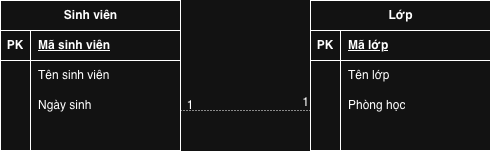

The diagram above was exported from draw.io. Its source (the exported page's mxGraphModel, read from the mxfile embedded in the PNG):
<mxGraphModel dx="964" dy="663" grid="1" gridSize="10" guides="1" tooltips="1" connect="1" arrows="1" fold="1" page="1" pageScale="1" pageWidth="850" pageHeight="1100" math="0" shadow="0">
  <root>
    <mxCell id="0" />
    <mxCell id="1" parent="0" />
    <mxCell id="2WJr1Hc-Q2PCZiXBvvei-9" parent="1" style="shape=table;startSize=30;container=1;collapsible=1;childLayout=tableLayout;fixedRows=1;rowLines=0;fontStyle=1;align=center;resizeLast=1;html=1;" value="Sinh viên" vertex="1">
      <mxGeometry height="150" width="180" x="120" y="120" as="geometry" />
    </mxCell>
    <mxCell id="2WJr1Hc-Q2PCZiXBvvei-10" parent="2WJr1Hc-Q2PCZiXBvvei-9" style="shape=tableRow;horizontal=0;startSize=0;swimlaneHead=0;swimlaneBody=0;fillColor=none;collapsible=0;dropTarget=0;points=[[0,0.5],[1,0.5]];portConstraint=eastwest;top=0;left=0;right=0;bottom=1;" value="" vertex="1">
      <mxGeometry height="30" width="180" y="30" as="geometry" />
    </mxCell>
    <mxCell id="2WJr1Hc-Q2PCZiXBvvei-11" parent="2WJr1Hc-Q2PCZiXBvvei-10" style="shape=partialRectangle;connectable=0;fillColor=none;top=0;left=0;bottom=0;right=0;fontStyle=1;overflow=hidden;whiteSpace=wrap;html=1;" value="PK" vertex="1">
      <mxGeometry height="30" width="30" as="geometry">
        <mxRectangle height="30" width="30" as="alternateBounds" />
      </mxGeometry>
    </mxCell>
    <mxCell id="2WJr1Hc-Q2PCZiXBvvei-12" parent="2WJr1Hc-Q2PCZiXBvvei-10" style="shape=partialRectangle;connectable=0;fillColor=none;top=0;left=0;bottom=0;right=0;align=left;spacingLeft=6;fontStyle=5;overflow=hidden;whiteSpace=wrap;html=1;" value="Mã sinh viên" vertex="1">
      <mxGeometry height="30" width="150" x="30" as="geometry">
        <mxRectangle height="30" width="150" as="alternateBounds" />
      </mxGeometry>
    </mxCell>
    <mxCell id="2WJr1Hc-Q2PCZiXBvvei-13" parent="2WJr1Hc-Q2PCZiXBvvei-9" style="shape=tableRow;horizontal=0;startSize=0;swimlaneHead=0;swimlaneBody=0;fillColor=none;collapsible=0;dropTarget=0;points=[[0,0.5],[1,0.5]];portConstraint=eastwest;top=0;left=0;right=0;bottom=0;" value="" vertex="1">
      <mxGeometry height="30" width="180" y="60" as="geometry" />
    </mxCell>
    <mxCell id="2WJr1Hc-Q2PCZiXBvvei-14" parent="2WJr1Hc-Q2PCZiXBvvei-13" style="shape=partialRectangle;connectable=0;fillColor=none;top=0;left=0;bottom=0;right=0;editable=1;overflow=hidden;whiteSpace=wrap;html=1;" value="" vertex="1">
      <mxGeometry height="30" width="30" as="geometry">
        <mxRectangle height="30" width="30" as="alternateBounds" />
      </mxGeometry>
    </mxCell>
    <mxCell id="2WJr1Hc-Q2PCZiXBvvei-15" parent="2WJr1Hc-Q2PCZiXBvvei-13" style="shape=partialRectangle;connectable=0;fillColor=none;top=0;left=0;bottom=0;right=0;align=left;spacingLeft=6;overflow=hidden;whiteSpace=wrap;html=1;" value="Tên sinh viên" vertex="1">
      <mxGeometry height="30" width="150" x="30" as="geometry">
        <mxRectangle height="30" width="150" as="alternateBounds" />
      </mxGeometry>
    </mxCell>
    <mxCell id="2WJr1Hc-Q2PCZiXBvvei-16" parent="2WJr1Hc-Q2PCZiXBvvei-9" style="shape=tableRow;horizontal=0;startSize=0;swimlaneHead=0;swimlaneBody=0;fillColor=none;collapsible=0;dropTarget=0;points=[[0,0.5],[1,0.5]];portConstraint=eastwest;top=0;left=0;right=0;bottom=0;" value="" vertex="1">
      <mxGeometry height="30" width="180" y="90" as="geometry" />
    </mxCell>
    <mxCell id="2WJr1Hc-Q2PCZiXBvvei-17" parent="2WJr1Hc-Q2PCZiXBvvei-16" style="shape=partialRectangle;connectable=0;fillColor=none;top=0;left=0;bottom=0;right=0;editable=1;overflow=hidden;whiteSpace=wrap;html=1;" value="" vertex="1">
      <mxGeometry height="30" width="30" as="geometry">
        <mxRectangle height="30" width="30" as="alternateBounds" />
      </mxGeometry>
    </mxCell>
    <mxCell id="2WJr1Hc-Q2PCZiXBvvei-18" parent="2WJr1Hc-Q2PCZiXBvvei-16" style="shape=partialRectangle;connectable=0;fillColor=none;top=0;left=0;bottom=0;right=0;align=left;spacingLeft=6;overflow=hidden;whiteSpace=wrap;html=1;" value="Ngày sinh" vertex="1">
      <mxGeometry height="30" width="150" x="30" as="geometry">
        <mxRectangle height="30" width="150" as="alternateBounds" />
      </mxGeometry>
    </mxCell>
    <mxCell id="2WJr1Hc-Q2PCZiXBvvei-19" parent="2WJr1Hc-Q2PCZiXBvvei-9" style="shape=tableRow;horizontal=0;startSize=0;swimlaneHead=0;swimlaneBody=0;fillColor=none;collapsible=0;dropTarget=0;points=[[0,0.5],[1,0.5]];portConstraint=eastwest;top=0;left=0;right=0;bottom=0;" value="" vertex="1">
      <mxGeometry height="30" width="180" y="120" as="geometry" />
    </mxCell>
    <mxCell id="2WJr1Hc-Q2PCZiXBvvei-20" parent="2WJr1Hc-Q2PCZiXBvvei-19" style="shape=partialRectangle;connectable=0;fillColor=none;top=0;left=0;bottom=0;right=0;editable=1;overflow=hidden;whiteSpace=wrap;html=1;" value="" vertex="1">
      <mxGeometry height="30" width="30" as="geometry">
        <mxRectangle height="30" width="30" as="alternateBounds" />
      </mxGeometry>
    </mxCell>
    <mxCell id="2WJr1Hc-Q2PCZiXBvvei-21" parent="2WJr1Hc-Q2PCZiXBvvei-19" style="shape=partialRectangle;connectable=0;fillColor=none;top=0;left=0;bottom=0;right=0;align=left;spacingLeft=6;overflow=hidden;whiteSpace=wrap;html=1;" value="" vertex="1">
      <mxGeometry height="30" width="150" x="30" as="geometry">
        <mxRectangle height="30" width="150" as="alternateBounds" />
      </mxGeometry>
    </mxCell>
    <mxCell id="2WJr1Hc-Q2PCZiXBvvei-22" parent="1" style="shape=table;startSize=30;container=1;collapsible=1;childLayout=tableLayout;fixedRows=1;rowLines=0;fontStyle=1;align=center;resizeLast=1;html=1;" value="Lớp" vertex="1">
      <mxGeometry height="150" width="180" x="430" y="120" as="geometry" />
    </mxCell>
    <mxCell id="2WJr1Hc-Q2PCZiXBvvei-23" parent="2WJr1Hc-Q2PCZiXBvvei-22" style="shape=tableRow;horizontal=0;startSize=0;swimlaneHead=0;swimlaneBody=0;fillColor=none;collapsible=0;dropTarget=0;points=[[0,0.5],[1,0.5]];portConstraint=eastwest;top=0;left=0;right=0;bottom=1;" value="" vertex="1">
      <mxGeometry height="30" width="180" y="30" as="geometry" />
    </mxCell>
    <mxCell id="2WJr1Hc-Q2PCZiXBvvei-24" parent="2WJr1Hc-Q2PCZiXBvvei-23" style="shape=partialRectangle;connectable=0;fillColor=none;top=0;left=0;bottom=0;right=0;fontStyle=1;overflow=hidden;whiteSpace=wrap;html=1;" value="PK" vertex="1">
      <mxGeometry height="30" width="30" as="geometry">
        <mxRectangle height="30" width="30" as="alternateBounds" />
      </mxGeometry>
    </mxCell>
    <mxCell id="2WJr1Hc-Q2PCZiXBvvei-25" parent="2WJr1Hc-Q2PCZiXBvvei-23" style="shape=partialRectangle;connectable=0;fillColor=none;top=0;left=0;bottom=0;right=0;align=left;spacingLeft=6;fontStyle=5;overflow=hidden;whiteSpace=wrap;html=1;" value="Mã lớp" vertex="1">
      <mxGeometry height="30" width="150" x="30" as="geometry">
        <mxRectangle height="30" width="150" as="alternateBounds" />
      </mxGeometry>
    </mxCell>
    <mxCell id="2WJr1Hc-Q2PCZiXBvvei-26" parent="2WJr1Hc-Q2PCZiXBvvei-22" style="shape=tableRow;horizontal=0;startSize=0;swimlaneHead=0;swimlaneBody=0;fillColor=none;collapsible=0;dropTarget=0;points=[[0,0.5],[1,0.5]];portConstraint=eastwest;top=0;left=0;right=0;bottom=0;" value="" vertex="1">
      <mxGeometry height="30" width="180" y="60" as="geometry" />
    </mxCell>
    <mxCell id="2WJr1Hc-Q2PCZiXBvvei-27" parent="2WJr1Hc-Q2PCZiXBvvei-26" style="shape=partialRectangle;connectable=0;fillColor=none;top=0;left=0;bottom=0;right=0;editable=1;overflow=hidden;whiteSpace=wrap;html=1;" value="" vertex="1">
      <mxGeometry height="30" width="30" as="geometry">
        <mxRectangle height="30" width="30" as="alternateBounds" />
      </mxGeometry>
    </mxCell>
    <mxCell id="2WJr1Hc-Q2PCZiXBvvei-28" parent="2WJr1Hc-Q2PCZiXBvvei-26" style="shape=partialRectangle;connectable=0;fillColor=none;top=0;left=0;bottom=0;right=0;align=left;spacingLeft=6;overflow=hidden;whiteSpace=wrap;html=1;" value="Tên lớp" vertex="1">
      <mxGeometry height="30" width="150" x="30" as="geometry">
        <mxRectangle height="30" width="150" as="alternateBounds" />
      </mxGeometry>
    </mxCell>
    <mxCell id="2WJr1Hc-Q2PCZiXBvvei-29" parent="2WJr1Hc-Q2PCZiXBvvei-22" style="shape=tableRow;horizontal=0;startSize=0;swimlaneHead=0;swimlaneBody=0;fillColor=none;collapsible=0;dropTarget=0;points=[[0,0.5],[1,0.5]];portConstraint=eastwest;top=0;left=0;right=0;bottom=0;" value="" vertex="1">
      <mxGeometry height="30" width="180" y="90" as="geometry" />
    </mxCell>
    <mxCell id="2WJr1Hc-Q2PCZiXBvvei-30" parent="2WJr1Hc-Q2PCZiXBvvei-29" style="shape=partialRectangle;connectable=0;fillColor=none;top=0;left=0;bottom=0;right=0;editable=1;overflow=hidden;whiteSpace=wrap;html=1;" value="" vertex="1">
      <mxGeometry height="30" width="30" as="geometry">
        <mxRectangle height="30" width="30" as="alternateBounds" />
      </mxGeometry>
    </mxCell>
    <mxCell id="2WJr1Hc-Q2PCZiXBvvei-31" parent="2WJr1Hc-Q2PCZiXBvvei-29" style="shape=partialRectangle;connectable=0;fillColor=none;top=0;left=0;bottom=0;right=0;align=left;spacingLeft=6;overflow=hidden;whiteSpace=wrap;html=1;" value="Phòng học" vertex="1">
      <mxGeometry height="30" width="150" x="30" as="geometry">
        <mxRectangle height="30" width="150" as="alternateBounds" />
      </mxGeometry>
    </mxCell>
    <mxCell id="2WJr1Hc-Q2PCZiXBvvei-32" parent="2WJr1Hc-Q2PCZiXBvvei-22" style="shape=tableRow;horizontal=0;startSize=0;swimlaneHead=0;swimlaneBody=0;fillColor=none;collapsible=0;dropTarget=0;points=[[0,0.5],[1,0.5]];portConstraint=eastwest;top=0;left=0;right=0;bottom=0;" value="" vertex="1">
      <mxGeometry height="30" width="180" y="120" as="geometry" />
    </mxCell>
    <mxCell id="2WJr1Hc-Q2PCZiXBvvei-33" parent="2WJr1Hc-Q2PCZiXBvvei-32" style="shape=partialRectangle;connectable=0;fillColor=none;top=0;left=0;bottom=0;right=0;editable=1;overflow=hidden;whiteSpace=wrap;html=1;" value="" vertex="1">
      <mxGeometry height="30" width="30" as="geometry">
        <mxRectangle height="30" width="30" as="alternateBounds" />
      </mxGeometry>
    </mxCell>
    <mxCell id="2WJr1Hc-Q2PCZiXBvvei-34" parent="2WJr1Hc-Q2PCZiXBvvei-32" style="shape=partialRectangle;connectable=0;fillColor=none;top=0;left=0;bottom=0;right=0;align=left;spacingLeft=6;overflow=hidden;whiteSpace=wrap;html=1;" value="" vertex="1">
      <mxGeometry height="30" width="150" x="30" as="geometry">
        <mxRectangle height="30" width="150" as="alternateBounds" />
      </mxGeometry>
    </mxCell>
    <mxCell id="2WJr1Hc-Q2PCZiXBvvei-37" edge="1" parent="1" style="endArrow=none;html=1;rounded=0;dashed=1;dashPattern=1 2;" value="">
      <mxGeometry relative="1" as="geometry">
        <mxPoint x="300" y="230" as="sourcePoint" />
        <mxPoint x="430" y="230" as="targetPoint" />
      </mxGeometry>
    </mxCell>
    <mxCell id="2WJr1Hc-Q2PCZiXBvvei-38" connectable="0" parent="2WJr1Hc-Q2PCZiXBvvei-37" style="resizable=0;html=1;whiteSpace=wrap;align=right;verticalAlign=bottom;" value="1" vertex="1">
      <mxGeometry relative="1" x="1" as="geometry" />
    </mxCell>
    <mxCell id="2WJr1Hc-Q2PCZiXBvvei-39" parent="1" style="text;html=1;whiteSpace=wrap;strokeColor=none;fillColor=none;align=center;verticalAlign=middle;rounded=0;" value="1" vertex="1">
      <mxGeometry height="30" width="60" x="280" y="210" as="geometry" />
    </mxCell>
  </root>
</mxGraphModel>